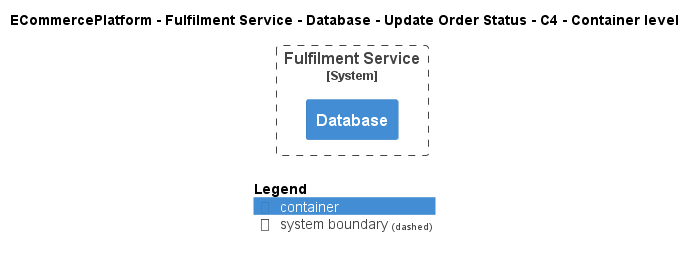

The diagram above was rendered by PlantUML. Its source (embedded in the PNG):
@startuml
!include ..\..\..\..\..\..\..\.c4s\C4_Container.puml

AddElementTag("c4interflow:lifecycle:new", $bgColor=green, $fontColor=#ffffff, $borderColor=green, $shadowing="False")
AddElementTag("c4interflow:lifecycle:changed", $bgColor=orange, $fontColor=#ffffff, $borderColor=orange, $shadowing="False")
AddElementTag("c4interflow:lifecycle:removed", $bgColor=red, $fontColor=#ffffff, $borderColor=red, $shadowing="False")

AddRelTag("c4interflow:lifecycle:new", $textColor=green, $lineColor=green)
AddRelTag("c4interflow:lifecycle:changed", $textColor=orange, $lineColor=orange)
AddRelTag("c4interflow:lifecycle:removed", $textColor=red, $lineColor=red)

SHOW_PERSON_PORTRAIT()
LAYOUT_TOP_DOWN()

skinparam linetype polyline

title ECommercePlatform - Fulfilment Service - Database - Update Order Status - C4 - Container level


System_Boundary(ECommercePlatform.SoftwareSystems.FulfilmentService, "Fulfilment Service") {
    Container(ECommercePlatform.SoftwareSystems.FulfilmentService.Containers.Database, "Database", "", "")
}



SHOW_LEGEND()
@enduml